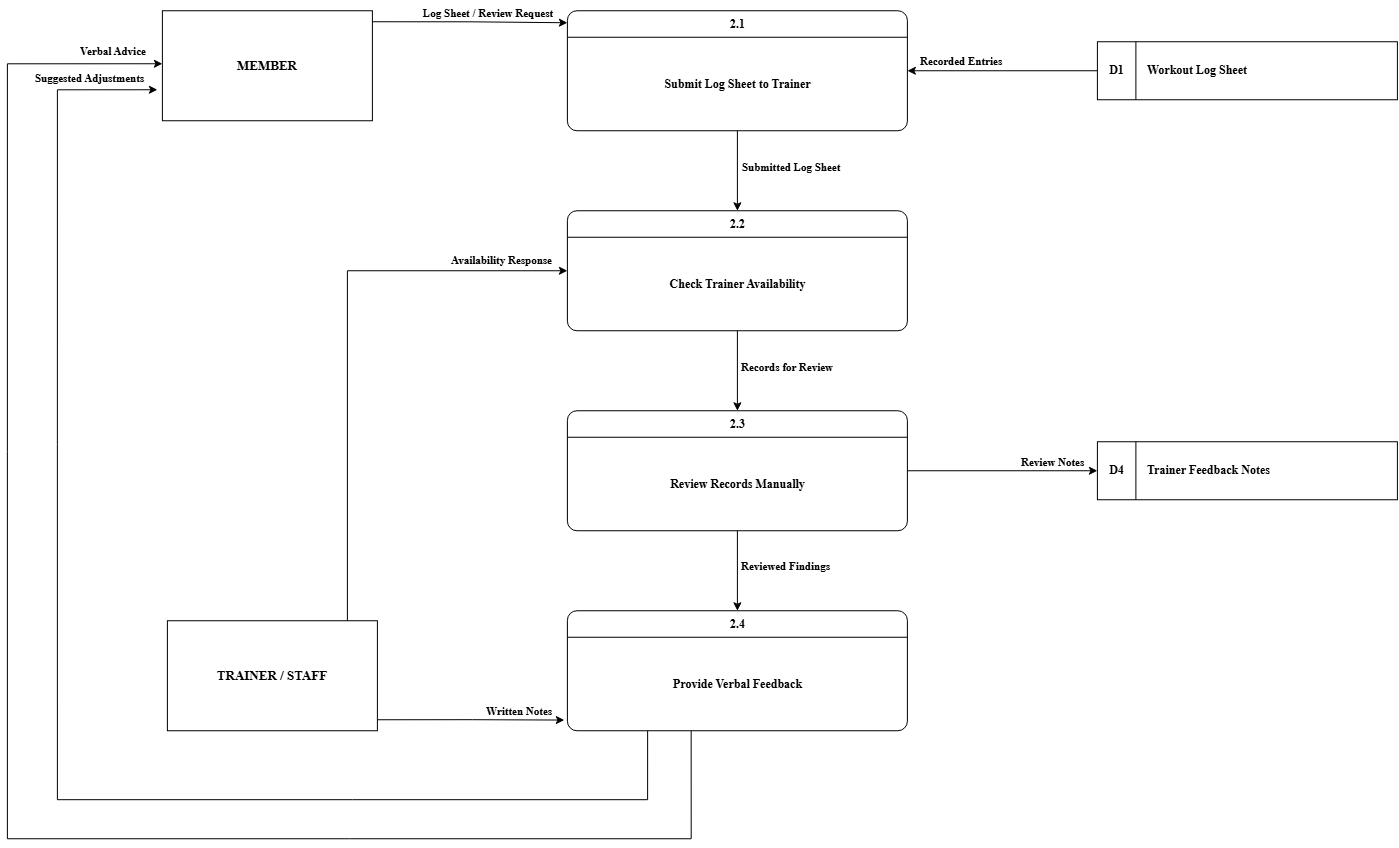

The diagram above was exported from draw.io. Its source (the exported page's mxGraphModel, read from the mxfile embedded in the PNG):
<mxGraphModel dx="2888" dy="818" grid="1" gridSize="10" guides="1" tooltips="1" connect="1" arrows="1" fold="1" page="1" pageScale="1" pageWidth="1400" pageHeight="1150" math="0" shadow="0">
  <root>
    <mxCell id="0" />
    <mxCell id="1" parent="0" />
    <mxCell id="c4" parent="1" style="rounded=0;whiteSpace=wrap;html=1;fontFamily=Times New Roman;fontSize=13;fontStyle=1;fillColor=#FFFFFF;strokeColor=#000000;" value="MEMBER" vertex="1">
      <mxGeometry height="110" width="210" x="65" y="90" as="geometry" />
    </mxCell>
    <mxCell id="c5" parent="1" style="rounded=0;whiteSpace=wrap;html=1;fontFamily=Times New Roman;fontSize=13;fontStyle=1;fillColor=#FFFFFF;strokeColor=#000000;" value="TRAINER / STAFF" vertex="1">
      <mxGeometry height="110" width="210" x="70" y="700" as="geometry" />
    </mxCell>
    <mxCell id="c6" parent="1" style="rounded=1;arcSize=8;whiteSpace=wrap;html=1;fillColor=#FFFFFF;strokeColor=#000000;" value="" vertex="1">
      <mxGeometry height="120" width="340" x="470" y="90" as="geometry" />
    </mxCell>
    <mxCell id="c7" parent="1" style="text;html=1;align=center;verticalAlign=middle;fontFamily=Times New Roman;fontSize=12;fontStyle=1;strokeColor=none;fillColor=none;" value="2.1" vertex="1">
      <mxGeometry height="20" width="328" x="476" y="94" as="geometry" />
    </mxCell>
    <mxCell id="c8" parent="1" style="text;html=1;align=center;verticalAlign=middle;fontFamily=Times New Roman;fontSize=12;fontStyle=1;strokeColor=none;fillColor=none;" value="Submit Log Sheet to Trainer" vertex="1">
      <mxGeometry height="84" width="328" x="476" y="122" as="geometry" />
    </mxCell>
    <mxCell id="c9" parent="1" style="line;strokeWidth=1;html=1;strokeColor=#000000;" value="" vertex="1">
      <mxGeometry height="1" width="340" x="470" y="116" as="geometry" />
    </mxCell>
    <mxCell id="c10" parent="1" style="rounded=1;arcSize=8;whiteSpace=wrap;html=1;fillColor=#FFFFFF;strokeColor=#000000;" value="" vertex="1">
      <mxGeometry height="120" width="340" x="470" y="290" as="geometry" />
    </mxCell>
    <mxCell id="c11" parent="1" style="text;html=1;align=center;verticalAlign=middle;fontFamily=Times New Roman;fontSize=12;fontStyle=1;strokeColor=none;fillColor=none;" value="2.2" vertex="1">
      <mxGeometry height="20" width="328" x="476" y="294" as="geometry" />
    </mxCell>
    <mxCell id="c12" parent="1" style="text;html=1;align=center;verticalAlign=middle;fontFamily=Times New Roman;fontSize=12;fontStyle=1;strokeColor=none;fillColor=none;" value="Check Trainer Availability" vertex="1">
      <mxGeometry height="84" width="328" x="476" y="322" as="geometry" />
    </mxCell>
    <mxCell id="c13" parent="1" style="line;strokeWidth=1;html=1;strokeColor=#000000;" value="" vertex="1">
      <mxGeometry height="1" width="340" x="470" y="316" as="geometry" />
    </mxCell>
    <mxCell id="c14" parent="1" style="rounded=1;arcSize=8;whiteSpace=wrap;html=1;fillColor=#FFFFFF;strokeColor=#000000;" value="" vertex="1">
      <mxGeometry height="120" width="340" x="470" y="490" as="geometry" />
    </mxCell>
    <mxCell id="c15" parent="1" style="text;html=1;align=center;verticalAlign=middle;fontFamily=Times New Roman;fontSize=12;fontStyle=1;strokeColor=none;fillColor=none;" value="2.3" vertex="1">
      <mxGeometry height="20" width="328" x="476" y="494" as="geometry" />
    </mxCell>
    <mxCell id="c16" parent="1" style="text;html=1;align=center;verticalAlign=middle;fontFamily=Times New Roman;fontSize=12;fontStyle=1;strokeColor=none;fillColor=none;" value="Review Records Manually" vertex="1">
      <mxGeometry height="84" width="328" x="476" y="522" as="geometry" />
    </mxCell>
    <mxCell id="c17" parent="1" style="line;strokeWidth=1;html=1;strokeColor=#000000;" value="" vertex="1">
      <mxGeometry height="1" width="340" x="470" y="516" as="geometry" />
    </mxCell>
    <mxCell id="c18" parent="1" style="rounded=1;arcSize=8;whiteSpace=wrap;html=1;fillColor=#FFFFFF;strokeColor=#000000;" value="" vertex="1">
      <mxGeometry height="120" width="340" x="470" y="690" as="geometry" />
    </mxCell>
    <mxCell id="c19" parent="1" style="text;html=1;align=center;verticalAlign=middle;fontFamily=Times New Roman;fontSize=12;fontStyle=1;strokeColor=none;fillColor=none;" value="2.4" vertex="1">
      <mxGeometry height="20" width="328" x="476" y="694" as="geometry" />
    </mxCell>
    <mxCell id="c20" parent="1" style="text;html=1;align=center;verticalAlign=middle;fontFamily=Times New Roman;fontSize=12;fontStyle=1;strokeColor=none;fillColor=none;" value="Provide Verbal Feedback" vertex="1">
      <mxGeometry height="84" width="328" x="476" y="722" as="geometry" />
    </mxCell>
    <mxCell id="c21" parent="1" style="line;strokeWidth=1;html=1;strokeColor=#000000;" value="" vertex="1">
      <mxGeometry height="1" width="340" x="470" y="716" as="geometry" />
    </mxCell>
    <mxCell id="c22" parent="1" style="rounded=0;whiteSpace=wrap;html=1;fontFamily=Times New Roman;fontSize=12;fontStyle=1;fillColor=#FFFFFF;strokeColor=#000000;align=left;spacingLeft=48;" value="Workout Log Sheet" vertex="1">
      <mxGeometry height="58" width="300" x="1000" y="121" as="geometry" />
    </mxCell>
    <mxCell id="c23" parent="1" style="text;html=1;align=center;verticalAlign=middle;fontFamily=Times New Roman;fontSize=12;fontStyle=1;strokeColor=none;fillColor=none;" value="D1" vertex="1">
      <mxGeometry height="58" width="38" x="1000" y="121" as="geometry" />
    </mxCell>
    <mxCell id="c24" parent="1" style="line;strokeWidth=1;html=1;strokeColor=#000000;direction=north;" value="" vertex="1">
      <mxGeometry height="58" width="1" x="1038" y="121" as="geometry" />
    </mxCell>
    <mxCell id="c25" parent="1" style="rounded=0;whiteSpace=wrap;html=1;fontFamily=Times New Roman;fontSize=12;fontStyle=1;fillColor=#FFFFFF;strokeColor=#000000;align=left;spacingLeft=48;" value="Trainer Feedback Notes" vertex="1">
      <mxGeometry height="58" width="300" x="1000" y="521" as="geometry" />
    </mxCell>
    <mxCell id="c26" parent="1" style="text;html=1;align=center;verticalAlign=middle;fontFamily=Times New Roman;fontSize=12;fontStyle=1;strokeColor=none;fillColor=none;" value="D4" vertex="1">
      <mxGeometry height="58" width="38" x="1000" y="521" as="geometry" />
    </mxCell>
    <mxCell id="c27" parent="1" style="line;strokeWidth=1;html=1;strokeColor=#000000;direction=north;" value="" vertex="1">
      <mxGeometry height="58" width="1" x="1038" y="521" as="geometry" />
    </mxCell>
    <mxCell id="c28" edge="1" parent="1" source="c4" style="edgeStyle=orthogonalEdgeStyle;rounded=0;html=1;endArrow=classic;endFill=1;fontFamily=Times New Roman;fontSize=11;fontStyle=1;labelBackgroundColor=#FFFFFF;strokeColor=#000000;exitX=1.0;exitY=0.1;exitDx=0;exitDy=0;entryX=0.0;entryY=0.1;entryDx=0;entryDy=0;" target="c6" value="">
      <mxGeometry relative="1" as="geometry">
        <Array as="points">
          <mxPoint x="372.51" y="100.01" />
          <mxPoint x="372.51" y="102.01" />
        </Array>
      </mxGeometry>
    </mxCell>
    <mxCell id="c29" edge="1" parent="1" source="c22" style="edgeStyle=orthogonalEdgeStyle;rounded=0;html=1;endArrow=classic;endFill=1;fontFamily=Times New Roman;fontSize=11;fontStyle=1;labelBackgroundColor=#FFFFFF;strokeColor=#000000;exitX=0.0;exitY=0.5;exitDx=0;exitDy=0;entryX=1.0;entryY=0.5;entryDx=0;entryDy=0;" target="c6" value="">
      <mxGeometry relative="1" as="geometry" />
    </mxCell>
    <mxCell id="c30" edge="1" parent="1" source="c6" style="edgeStyle=orthogonalEdgeStyle;rounded=0;html=1;endArrow=classic;endFill=1;fontFamily=Times New Roman;fontSize=11;fontStyle=1;labelBackgroundColor=#FFFFFF;strokeColor=#000000;exitX=0.5;exitY=1.0;exitDx=0;exitDy=0;entryX=0.5;entryY=0.0;entryDx=0;entryDy=0;" target="c10" value="">
      <mxGeometry relative="1" as="geometry" />
    </mxCell>
    <mxCell id="c31" edge="1" parent="1" style="edgeStyle=orthogonalEdgeStyle;rounded=0;html=1;endArrow=classic;endFill=1;fontFamily=Times New Roman;fontSize=11;fontStyle=1;labelBackgroundColor=#FFFFFF;strokeColor=#000000;entryX=0.0;entryY=0.5;entryDx=0;entryDy=0;" target="c10" value="">
      <mxGeometry relative="1" as="geometry">
        <Array as="points">
          <mxPoint x="250" y="700.69" />
          <mxPoint x="250.01" y="350" />
        </Array>
        <mxPoint x="250" y="700" as="sourcePoint" />
      </mxGeometry>
    </mxCell>
    <mxCell id="c32" edge="1" parent="1" source="c10" style="edgeStyle=orthogonalEdgeStyle;rounded=0;html=1;endArrow=classic;endFill=1;fontFamily=Times New Roman;fontSize=11;fontStyle=1;labelBackgroundColor=#FFFFFF;strokeColor=#000000;exitX=0.5;exitY=1.0;exitDx=0;exitDy=0;entryX=0.5;entryY=0.0;entryDx=0;entryDy=0;" target="c14" value="">
      <mxGeometry relative="1" as="geometry" />
    </mxCell>
    <mxCell id="c33" edge="1" parent="1" source="c14" style="edgeStyle=orthogonalEdgeStyle;rounded=0;html=1;endArrow=classic;endFill=1;fontFamily=Times New Roman;fontSize=11;fontStyle=1;labelBackgroundColor=#FFFFFF;strokeColor=#000000;exitX=1.0;exitY=0.5;exitDx=0;exitDy=0;entryX=0.0;entryY=0.5;entryDx=0;entryDy=0;" target="c25" value="">
      <mxGeometry relative="1" as="geometry" />
    </mxCell>
    <mxCell id="c34" edge="1" parent="1" source="c14" style="edgeStyle=orthogonalEdgeStyle;rounded=0;html=1;endArrow=classic;endFill=1;fontFamily=Times New Roman;fontSize=11;fontStyle=1;labelBackgroundColor=#FFFFFF;strokeColor=#000000;exitX=0.5;exitY=1.0;exitDx=0;exitDy=0;entryX=0.5;entryY=0.0;entryDx=0;entryDy=0;" target="c18" value="">
      <mxGeometry relative="1" as="geometry" />
    </mxCell>
    <mxCell id="c35" edge="1" parent="1" source="c5" style="edgeStyle=orthogonalEdgeStyle;rounded=0;html=1;endArrow=classic;endFill=1;fontFamily=Times New Roman;fontSize=11;fontStyle=1;labelBackgroundColor=#FFFFFF;strokeColor=#000000;exitX=1.0;exitY=0.9;exitDx=0;exitDy=0;entryX=-0.009;entryY=0.911;entryDx=0;entryDy=0;entryPerimeter=0;" target="c18" value="">
      <mxGeometry relative="1" as="geometry" />
    </mxCell>
    <mxCell id="c36" edge="1" parent="1" style="edgeStyle=orthogonalEdgeStyle;rounded=0;html=1;endArrow=classic;endFill=1;fontFamily=Times New Roman;fontSize=11;fontStyle=1;labelBackgroundColor=#FFFFFF;strokeColor=#000000;exitX=0.364;exitY=1.017;exitDx=0;exitDy=0;entryX=0;entryY=0.5;entryDx=0;entryDy=0;exitPerimeter=0;" value="">
      <mxGeometry relative="1" as="geometry">
        <Array as="points">
          <mxPoint x="593.83" y="918" />
          <mxPoint x="-90" y="918" />
          <mxPoint x="-90" y="143" />
        </Array>
        <mxPoint x="593.7600000000002" y="810.04" as="sourcePoint" />
        <mxPoint x="65" y="143" as="targetPoint" />
      </mxGeometry>
    </mxCell>
    <mxCell id="c37" edge="1" parent="1" style="edgeStyle=orthogonalEdgeStyle;rounded=0;html=1;endArrow=classic;endFill=1;fontFamily=Times New Roman;fontSize=11;fontStyle=1;labelBackgroundColor=#FFFFFF;strokeColor=#000000;exitX=0.236;exitY=1.01;exitDx=0;exitDy=0;exitPerimeter=0;" value="">
      <mxGeometry relative="1" as="geometry">
        <Array as="points">
          <mxPoint x="550.17" y="879" />
          <mxPoint x="-40" y="879" />
          <mxPoint x="-40" y="169" />
        </Array>
        <mxPoint x="550.2399999999998" y="810.2" as="sourcePoint" />
        <mxPoint x="60" y="169" as="targetPoint" />
      </mxGeometry>
    </mxCell>
    <mxCell id="DJA1uEzOxWv2ZK0lLn5P-1" parent="1" style="text;whiteSpace=wrap;html=1;" value="&lt;span style=&quot;color: rgb(0, 0, 0); font-family: &amp;quot;Times New Roman&amp;quot;; font-size: 11px; font-style: normal; font-variant-ligatures: normal; font-variant-caps: normal; font-weight: 700; letter-spacing: normal; orphans: 2; text-align: center; text-indent: 0px; text-transform: none; widows: 2; word-spacing: 0px; -webkit-text-stroke-width: 0px; white-space: nowrap; background-color: rgb(255, 255, 255); text-decoration-thickness: initial; text-decoration-style: initial; text-decoration-color: initial; display: inline !important; float: none;&quot;&gt;Log Sheet / Review Request&lt;/span&gt;" vertex="1">
      <mxGeometry height="40" width="160" x="324" y="79" as="geometry" />
    </mxCell>
    <mxCell id="DJA1uEzOxWv2ZK0lLn5P-2" parent="1" style="text;whiteSpace=wrap;html=1;" value="&lt;span style=&quot;color: rgb(0, 0, 0); font-family: &amp;quot;Times New Roman&amp;quot;; font-size: 11px; font-style: normal; font-variant-ligatures: normal; font-variant-caps: normal; font-weight: 700; letter-spacing: normal; orphans: 2; text-align: center; text-indent: 0px; text-transform: none; widows: 2; word-spacing: 0px; -webkit-text-stroke-width: 0px; white-space: nowrap; background-color: rgb(255, 255, 255); text-decoration-thickness: initial; text-decoration-style: initial; text-decoration-color: initial; display: inline !important; float: none;&quot;&gt;Recorded Entries&lt;/span&gt;" vertex="1">
      <mxGeometry height="40" width="120" x="821" y="127" as="geometry" />
    </mxCell>
    <mxCell id="DJA1uEzOxWv2ZK0lLn5P-3" parent="1" style="text;whiteSpace=wrap;html=1;" value="&lt;span style=&quot;color: rgb(0, 0, 0); font-family: &amp;quot;Times New Roman&amp;quot;; font-size: 11px; font-style: normal; font-variant-ligatures: normal; font-variant-caps: normal; font-weight: 700; letter-spacing: normal; orphans: 2; text-align: center; text-indent: 0px; text-transform: none; widows: 2; word-spacing: 0px; -webkit-text-stroke-width: 0px; white-space: nowrap; background-color: rgb(255, 255, 255); text-decoration-thickness: initial; text-decoration-style: initial; text-decoration-color: initial; display: inline !important; float: none;&quot;&gt;Submitted Log Sheet&lt;/span&gt;" vertex="1">
      <mxGeometry height="40" width="130" x="643" y="233" as="geometry" />
    </mxCell>
    <mxCell id="DJA1uEzOxWv2ZK0lLn5P-4" parent="1" style="text;whiteSpace=wrap;html=1;" value="&lt;span style=&quot;color: rgb(0, 0, 0); font-family: &amp;quot;Times New Roman&amp;quot;; font-size: 11px; font-style: normal; font-variant-ligatures: normal; font-variant-caps: normal; font-weight: 700; letter-spacing: normal; orphans: 2; text-align: center; text-indent: 0px; text-transform: none; widows: 2; word-spacing: 0px; -webkit-text-stroke-width: 0px; white-space: nowrap; background-color: rgb(255, 255, 255); text-decoration-thickness: initial; text-decoration-style: initial; text-decoration-color: initial; display: inline !important; float: none;&quot;&gt;Records for Review&lt;/span&gt;" vertex="1">
      <mxGeometry height="40" width="130" x="642" y="433" as="geometry" />
    </mxCell>
    <mxCell id="DJA1uEzOxWv2ZK0lLn5P-5" parent="1" style="text;whiteSpace=wrap;html=1;" value="&lt;span style=&quot;color: rgb(0, 0, 0); font-family: &amp;quot;Times New Roman&amp;quot;; font-size: 11px; font-style: normal; font-variant-ligatures: normal; font-variant-caps: normal; font-weight: 700; letter-spacing: normal; orphans: 2; text-align: center; text-indent: 0px; text-transform: none; widows: 2; word-spacing: 0px; -webkit-text-stroke-width: 0px; white-space: nowrap; background-color: rgb(255, 255, 255); text-decoration-thickness: initial; text-decoration-style: initial; text-decoration-color: initial; display: inline !important; float: none;&quot;&gt;Reviewed Findings&lt;/span&gt;" vertex="1">
      <mxGeometry height="40" width="120" x="642" y="632" as="geometry" />
    </mxCell>
    <mxCell id="DJA1uEzOxWv2ZK0lLn5P-6" parent="1" style="text;whiteSpace=wrap;html=1;" value="&lt;span style=&quot;color: rgb(0, 0, 0); font-family: &amp;quot;Times New Roman&amp;quot;; font-size: 11px; font-style: normal; font-variant-ligatures: normal; font-variant-caps: normal; font-weight: 700; letter-spacing: normal; orphans: 2; text-align: center; text-indent: 0px; text-transform: none; widows: 2; word-spacing: 0px; -webkit-text-stroke-width: 0px; white-space: nowrap; background-color: rgb(255, 255, 255); text-decoration-thickness: initial; text-decoration-style: initial; text-decoration-color: initial; display: inline !important; float: none;&quot;&gt;Review Notes&lt;/span&gt;" vertex="1">
      <mxGeometry height="40" width="100" x="922" y="528" as="geometry" />
    </mxCell>
    <mxCell id="DJA1uEzOxWv2ZK0lLn5P-7" parent="1" style="text;whiteSpace=wrap;html=1;" value="&lt;span style=&quot;color: rgb(0, 0, 0); font-family: &amp;quot;Times New Roman&amp;quot;; font-size: 11px; font-style: normal; font-variant-ligatures: normal; font-variant-caps: normal; font-weight: 700; letter-spacing: normal; orphans: 2; text-align: center; text-indent: 0px; text-transform: none; widows: 2; word-spacing: 0px; -webkit-text-stroke-width: 0px; white-space: nowrap; background-color: rgb(255, 255, 255); text-decoration-thickness: initial; text-decoration-style: initial; text-decoration-color: initial; display: inline !important; float: none;&quot;&gt;Verbal Advice&lt;/span&gt;" vertex="1">
      <mxGeometry height="40" width="100" x="-19" y="117" as="geometry" />
    </mxCell>
    <mxCell id="DJA1uEzOxWv2ZK0lLn5P-8" parent="1" style="text;whiteSpace=wrap;html=1;" value="&lt;span style=&quot;color: rgb(0, 0, 0); font-family: &amp;quot;Times New Roman&amp;quot;; font-size: 11px; font-style: normal; font-variant-ligatures: normal; font-variant-caps: normal; font-weight: 700; letter-spacing: normal; orphans: 2; text-align: center; text-indent: 0px; text-transform: none; widows: 2; word-spacing: 0px; -webkit-text-stroke-width: 0px; white-space: nowrap; background-color: rgb(255, 255, 255); text-decoration-thickness: initial; text-decoration-style: initial; text-decoration-color: initial; display: inline !important; float: none;&quot;&gt;Suggested Adjustments&lt;/span&gt;" vertex="1">
      <mxGeometry height="40" width="140" x="-64" y="144" as="geometry" />
    </mxCell>
    <mxCell id="DJA1uEzOxWv2ZK0lLn5P-10" parent="1" style="text;whiteSpace=wrap;html=1;" value="&lt;span style=&quot;color: rgb(0, 0, 0); font-family: &amp;quot;Times New Roman&amp;quot;; font-size: 11px; font-style: normal; font-variant-ligatures: normal; font-variant-caps: normal; font-weight: 700; letter-spacing: normal; orphans: 2; text-align: center; text-indent: 0px; text-transform: none; widows: 2; word-spacing: 0px; -webkit-text-stroke-width: 0px; white-space: nowrap; background-color: rgb(255, 255, 255); text-decoration-thickness: initial; text-decoration-style: initial; text-decoration-color: initial; display: inline !important; float: none;&quot;&gt;Availability Response&lt;/span&gt;" vertex="1">
      <mxGeometry height="40" width="130" x="352" y="326" as="geometry" />
    </mxCell>
    <mxCell id="DJA1uEzOxWv2ZK0lLn5P-11" parent="1" style="text;whiteSpace=wrap;html=1;" value="&lt;span style=&quot;color: rgb(0, 0, 0); font-family: &amp;quot;Times New Roman&amp;quot;; font-size: 11px; font-style: normal; font-variant-ligatures: normal; font-variant-caps: normal; font-weight: 700; letter-spacing: normal; orphans: 2; text-align: center; text-indent: 0px; text-transform: none; widows: 2; word-spacing: 0px; -webkit-text-stroke-width: 0px; white-space: nowrap; background-color: rgb(255, 255, 255); text-decoration-thickness: initial; text-decoration-style: initial; text-decoration-color: initial; display: inline !important; float: none;&quot;&gt;Written Notes&lt;/span&gt;" vertex="1">
      <mxGeometry height="40" width="100" x="387" y="777" as="geometry" />
    </mxCell>
  </root>
</mxGraphModel>